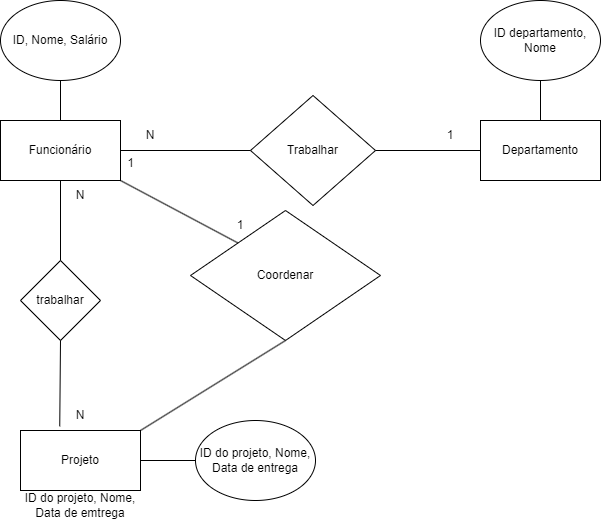

The diagram above was exported from draw.io. Its source (the exported page's mxGraphModel, read from the mxfile embedded in the PNG):
<mxGraphModel dx="1050" dy="581" grid="1" gridSize="10" guides="1" tooltips="1" connect="1" arrows="1" fold="1" page="1" pageScale="1" pageWidth="1100" pageHeight="850" math="0" shadow="0">
  <root>
    <mxCell id="0" />
    <mxCell id="1" parent="0" />
    <mxCell id="sPMmpngybYk8zx5wXwGT-1" value="Departamento" style="rounded=0;whiteSpace=wrap;html=1;" vertex="1" parent="1">
      <mxGeometry x="590" y="150" width="120" height="60" as="geometry" />
    </mxCell>
    <mxCell id="sPMmpngybYk8zx5wXwGT-2" value="Funcionário" style="rounded=0;whiteSpace=wrap;html=1;" vertex="1" parent="1">
      <mxGeometry x="110" y="150" width="120" height="60" as="geometry" />
    </mxCell>
    <mxCell id="sPMmpngybYk8zx5wXwGT-3" value="Trabalhar" style="rhombus;whiteSpace=wrap;html=1;" vertex="1" parent="1">
      <mxGeometry x="360" y="125" width="125" height="110" as="geometry" />
    </mxCell>
    <mxCell id="sPMmpngybYk8zx5wXwGT-4" value="Projeto" style="rounded=0;whiteSpace=wrap;html=1;" vertex="1" parent="1">
      <mxGeometry x="130" y="460" width="120" height="60" as="geometry" />
    </mxCell>
    <mxCell id="sPMmpngybYk8zx5wXwGT-5" value="trabalhar" style="rhombus;whiteSpace=wrap;html=1;" vertex="1" parent="1">
      <mxGeometry x="130" y="290" width="80" height="80" as="geometry" />
    </mxCell>
    <mxCell id="sPMmpngybYk8zx5wXwGT-6" value="" style="endArrow=none;html=1;rounded=0;exitX=0.5;exitY=1;exitDx=0;exitDy=0;entryX=0.327;entryY=-0.07;entryDx=0;entryDy=0;entryPerimeter=0;" edge="1" parent="1" source="sPMmpngybYk8zx5wXwGT-5" target="sPMmpngybYk8zx5wXwGT-4">
      <mxGeometry width="50" height="50" relative="1" as="geometry">
        <mxPoint x="400" y="330" as="sourcePoint" />
        <mxPoint x="450" y="280" as="targetPoint" />
      </mxGeometry>
    </mxCell>
    <mxCell id="sPMmpngybYk8zx5wXwGT-7" value="" style="endArrow=none;html=1;rounded=0;entryX=0.5;entryY=1;entryDx=0;entryDy=0;exitX=0.5;exitY=0;exitDx=0;exitDy=0;" edge="1" parent="1" source="sPMmpngybYk8zx5wXwGT-5" target="sPMmpngybYk8zx5wXwGT-2">
      <mxGeometry width="50" height="50" relative="1" as="geometry">
        <mxPoint x="400" y="330" as="sourcePoint" />
        <mxPoint x="450" y="280" as="targetPoint" />
      </mxGeometry>
    </mxCell>
    <mxCell id="sPMmpngybYk8zx5wXwGT-8" value="N" style="text;html=1;strokeColor=none;fillColor=none;align=center;verticalAlign=middle;whiteSpace=wrap;rounded=0;" vertex="1" parent="1">
      <mxGeometry x="160" y="430" width="60" height="30" as="geometry" />
    </mxCell>
    <mxCell id="sPMmpngybYk8zx5wXwGT-9" value="N" style="text;html=1;strokeColor=none;fillColor=none;align=center;verticalAlign=middle;whiteSpace=wrap;rounded=0;" vertex="1" parent="1">
      <mxGeometry x="160" y="210" width="60" height="30" as="geometry" />
    </mxCell>
    <mxCell id="sPMmpngybYk8zx5wXwGT-10" value="" style="endArrow=none;html=1;rounded=0;entryX=0;entryY=0.5;entryDx=0;entryDy=0;exitX=1;exitY=0.5;exitDx=0;exitDy=0;" edge="1" parent="1" source="sPMmpngybYk8zx5wXwGT-3" target="sPMmpngybYk8zx5wXwGT-1">
      <mxGeometry width="50" height="50" relative="1" as="geometry">
        <mxPoint x="400" y="330" as="sourcePoint" />
        <mxPoint x="450" y="280" as="targetPoint" />
      </mxGeometry>
    </mxCell>
    <mxCell id="sPMmpngybYk8zx5wXwGT-11" value="" style="endArrow=none;html=1;rounded=0;entryX=1;entryY=0.5;entryDx=0;entryDy=0;" edge="1" parent="1" source="sPMmpngybYk8zx5wXwGT-3" target="sPMmpngybYk8zx5wXwGT-2">
      <mxGeometry width="50" height="50" relative="1" as="geometry">
        <mxPoint x="400" y="330" as="sourcePoint" />
        <mxPoint x="450" y="280" as="targetPoint" />
      </mxGeometry>
    </mxCell>
    <mxCell id="sPMmpngybYk8zx5wXwGT-12" value="1" style="text;html=1;strokeColor=none;fillColor=none;align=center;verticalAlign=middle;whiteSpace=wrap;rounded=0;" vertex="1" parent="1">
      <mxGeometry x="530" y="150" width="60" height="30" as="geometry" />
    </mxCell>
    <mxCell id="sPMmpngybYk8zx5wXwGT-13" value="N" style="text;html=1;strokeColor=none;fillColor=none;align=center;verticalAlign=middle;whiteSpace=wrap;rounded=0;" vertex="1" parent="1">
      <mxGeometry x="230" y="150" width="60" height="30" as="geometry" />
    </mxCell>
    <mxCell id="sPMmpngybYk8zx5wXwGT-14" value="Coordenar" style="rhombus;whiteSpace=wrap;html=1;" vertex="1" parent="1">
      <mxGeometry x="300" y="240" width="190" height="130" as="geometry" />
    </mxCell>
    <mxCell id="sPMmpngybYk8zx5wXwGT-15" value="" style="endArrow=none;html=1;rounded=0;entryX=1;entryY=1;entryDx=0;entryDy=0;exitX=0;exitY=0;exitDx=0;exitDy=0;" edge="1" parent="1" source="sPMmpngybYk8zx5wXwGT-14" target="sPMmpngybYk8zx5wXwGT-2">
      <mxGeometry width="50" height="50" relative="1" as="geometry">
        <mxPoint x="400" y="330" as="sourcePoint" />
        <mxPoint x="450" y="280" as="targetPoint" />
        <Array as="points" />
      </mxGeometry>
    </mxCell>
    <mxCell id="sPMmpngybYk8zx5wXwGT-16" value="" style="endArrow=none;html=1;rounded=0;exitX=1;exitY=0;exitDx=0;exitDy=0;entryX=0.5;entryY=1;entryDx=0;entryDy=0;" edge="1" parent="1" source="sPMmpngybYk8zx5wXwGT-4" target="sPMmpngybYk8zx5wXwGT-14">
      <mxGeometry width="50" height="50" relative="1" as="geometry">
        <mxPoint x="400" y="330" as="sourcePoint" />
        <mxPoint x="450" y="280" as="targetPoint" />
      </mxGeometry>
    </mxCell>
    <mxCell id="sPMmpngybYk8zx5wXwGT-18" value="1" style="text;html=1;strokeColor=none;fillColor=none;align=center;verticalAlign=middle;whiteSpace=wrap;rounded=0;" vertex="1" parent="1">
      <mxGeometry x="320" y="240" width="60" height="30" as="geometry" />
    </mxCell>
    <mxCell id="sPMmpngybYk8zx5wXwGT-23" value="ID do projeto, Nome, Data de emtrega" style="text;html=1;strokeColor=none;fillColor=none;align=center;verticalAlign=middle;whiteSpace=wrap;rounded=0;" vertex="1" parent="1">
      <mxGeometry x="130" y="520" width="120" height="30" as="geometry" />
    </mxCell>
    <mxCell id="sPMmpngybYk8zx5wXwGT-24" value="ID, Nome, Salário" style="ellipse;whiteSpace=wrap;html=1;" vertex="1" parent="1">
      <mxGeometry x="110" y="30" width="120" height="80" as="geometry" />
    </mxCell>
    <mxCell id="sPMmpngybYk8zx5wXwGT-25" value="" style="endArrow=none;html=1;rounded=0;entryX=0.5;entryY=1;entryDx=0;entryDy=0;" edge="1" parent="1" source="sPMmpngybYk8zx5wXwGT-2" target="sPMmpngybYk8zx5wXwGT-24">
      <mxGeometry width="50" height="50" relative="1" as="geometry">
        <mxPoint x="400" y="330" as="sourcePoint" />
        <mxPoint x="450" y="280" as="targetPoint" />
      </mxGeometry>
    </mxCell>
    <mxCell id="sPMmpngybYk8zx5wXwGT-26" value="ID departamento, Nome" style="ellipse;whiteSpace=wrap;html=1;" vertex="1" parent="1">
      <mxGeometry x="590" y="30" width="120" height="80" as="geometry" />
    </mxCell>
    <mxCell id="sPMmpngybYk8zx5wXwGT-27" value="" style="endArrow=none;html=1;rounded=0;entryX=0.5;entryY=1;entryDx=0;entryDy=0;" edge="1" parent="1" source="sPMmpngybYk8zx5wXwGT-1" target="sPMmpngybYk8zx5wXwGT-26">
      <mxGeometry width="50" height="50" relative="1" as="geometry">
        <mxPoint x="400" y="330" as="sourcePoint" />
        <mxPoint x="450" y="280" as="targetPoint" />
      </mxGeometry>
    </mxCell>
    <mxCell id="sPMmpngybYk8zx5wXwGT-28" value="ID do projeto, Nome, Data de entrega" style="ellipse;whiteSpace=wrap;html=1;" vertex="1" parent="1">
      <mxGeometry x="305" y="450" width="120" height="80" as="geometry" />
    </mxCell>
    <mxCell id="sPMmpngybYk8zx5wXwGT-29" value="" style="endArrow=none;html=1;rounded=0;exitX=1;exitY=0.5;exitDx=0;exitDy=0;" edge="1" parent="1" source="sPMmpngybYk8zx5wXwGT-4" target="sPMmpngybYk8zx5wXwGT-28">
      <mxGeometry width="50" height="50" relative="1" as="geometry">
        <mxPoint x="400" y="330" as="sourcePoint" />
        <mxPoint x="450" y="280" as="targetPoint" />
      </mxGeometry>
    </mxCell>
    <mxCell id="sPMmpngybYk8zx5wXwGT-872" value="1" style="text;html=1;align=center;verticalAlign=middle;resizable=0;points=[];autosize=1;strokeColor=none;fillColor=none;" vertex="1" parent="1">
      <mxGeometry x="225" y="178" width="30" height="30" as="geometry" />
    </mxCell>
  </root>
</mxGraphModel>